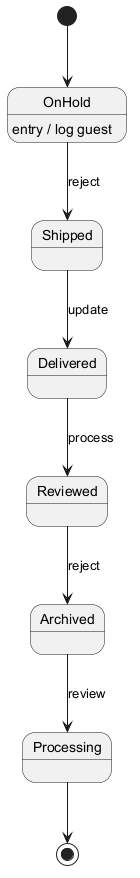

The diagram above was rendered by PlantUML. Its source (embedded in the PNG):
@startuml
skinparam monochrome true
[*] --> OnHold
OnHold --> Shipped : reject
OnHold : entry / log guest
Shipped --> Delivered : update
Delivered --> Reviewed : process
Reviewed --> Archived : reject
Archived --> Processing : review
Processing --> [*]
@enduml